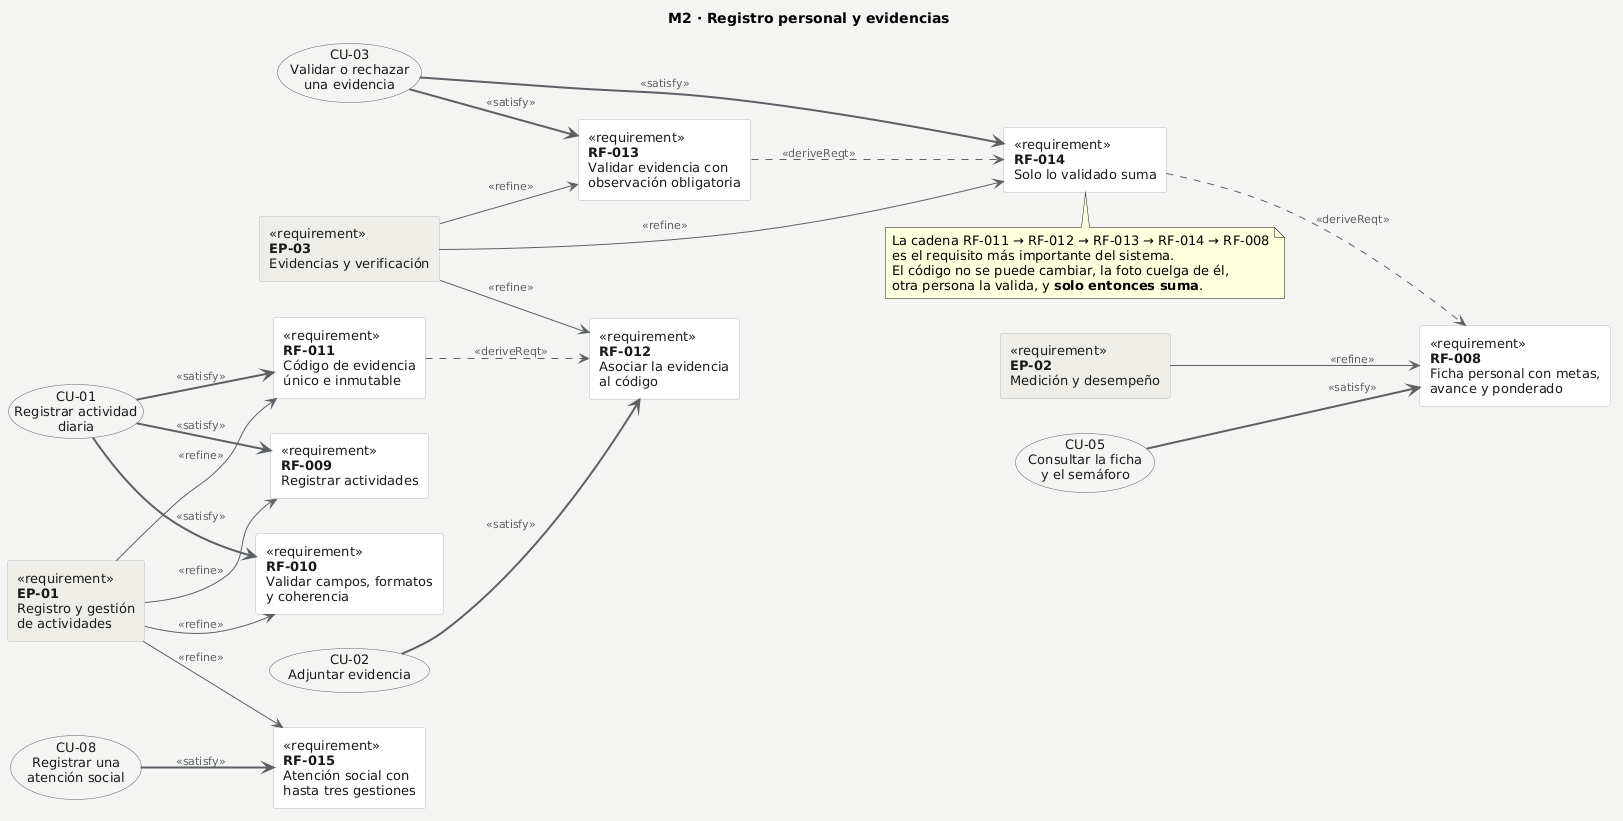

The diagram above was rendered by PlantUML. Its source (embedded in the PNG):
@startuml
' M2 - Registro personal y evidencias (RF-008 a RF-015)
' Es el corazón del sistema: aquí nace el dato que después se mide.
title M2 · Registro personal y evidencias

skinparam backgroundColor #F4F4F2
skinparam shadowing false
skinparam defaultFontName Arial
skinparam defaultFontSize 13
skinparam ArrowColor #5B6166
skinparam ArrowFontColor #5B6166
skinparam ArrowFontSize 11
skinparam rectangle {
  BackgroundColor #FFFFFF
  BorderColor #B9BDBF
  FontColor #1A1A1A
}
skinparam usecase {
  BackgroundColor #F4F4F2
  BorderColor #5B6166
  FontColor #1A1A1A
}

left to right direction

rectangle "<<requirement>>\n**EP-01**\nRegistro y gestión\nde actividades" as EP01 #EFEDE8
rectangle "<<requirement>>\n**EP-03**\nEvidencias y verificación" as EP03 #EFEDE8
rectangle "<<requirement>>\n**EP-02**\nMedición y desempeño" as EP02 #EFEDE8

rectangle "<<requirement>>\n**RF-009**\nRegistrar actividades" as RF009
rectangle "<<requirement>>\n**RF-010**\nValidar campos, formatos\ny coherencia" as RF010
rectangle "<<requirement>>\n**RF-011**\nCódigo de evidencia\núnico e inmutable" as RF011
rectangle "<<requirement>>\n**RF-015**\nAtención social con\nhasta tres gestiones" as RF015
rectangle "<<requirement>>\n**RF-012**\nAsociar la evidencia\nal código" as RF012
rectangle "<<requirement>>\n**RF-013**\nValidar evidencia con\nobservación obligatoria" as RF013
rectangle "<<requirement>>\n**RF-014**\nSolo lo validado suma" as RF014
rectangle "<<requirement>>\n**RF-008**\nFicha personal con metas,\navance y ponderado" as RF008

usecase "CU-01\nRegistrar actividad\ndiaria" as CU01
usecase "CU-02\nAdjuntar evidencia" as CU02
usecase "CU-03\nValidar o rechazar\nuna evidencia" as CU03
usecase "CU-05\nConsultar la ficha\ny el semáforo" as CU05
usecase "CU-08\nRegistrar una\natención social" as CU08

EP01 --> RF009 : <<refine>>
EP01 --> RF010 : <<refine>>
EP01 --> RF011 : <<refine>>
EP01 --> RF015 : <<refine>>
EP03 --> RF012 : <<refine>>
EP03 --> RF013 : <<refine>>
EP03 --> RF014 : <<refine>>
EP02 --> RF008 : <<refine>>

RF011 ..> RF012 : <<deriveReqt>>
RF013 ..> RF014 : <<deriveReqt>>
RF014 ..> RF008 : <<deriveReqt>>

CU01 -[#5B6166,bold]-> RF009 : <<satisfy>>
CU01 -[#5B6166,bold]-> RF010 : <<satisfy>>
CU01 -[#5B6166,bold]-> RF011 : <<satisfy>>
CU02 -[#5B6166,bold]-> RF012 : <<satisfy>>
CU03 -[#5B6166,bold]-> RF013 : <<satisfy>>
CU03 -[#5B6166,bold]-> RF014 : <<satisfy>>
CU05 -[#5B6166,bold]-> RF008 : <<satisfy>>
CU08 -[#5B6166,bold]-> RF015 : <<satisfy>>

note bottom of RF014
  La cadena RF-011 → RF-012 → RF-013 → RF-014 → RF-008
  es el requisito más importante del sistema.
  El código no se puede cambiar, la foto cuelga de él,
  otra persona la valida, y **solo entonces suma**.
end note
@enduml